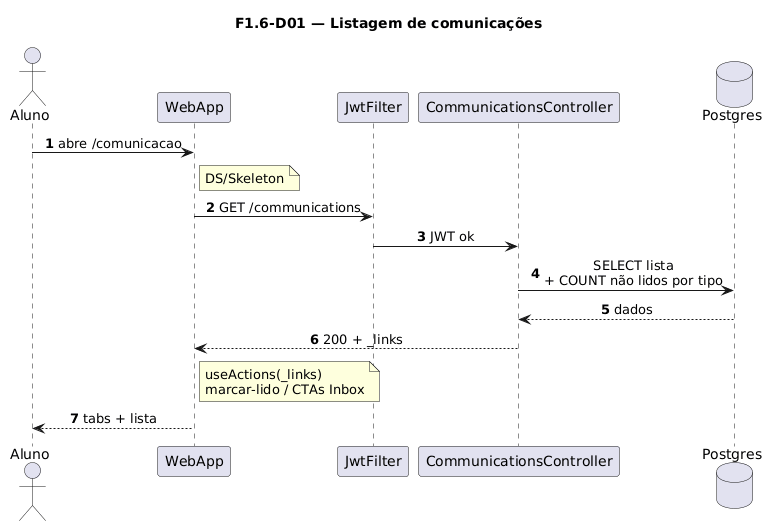

The diagram above was rendered by PlantUML. Its source (embedded in the PNG):
@startuml
title F1.6-D01 — Listagem de comunicações
skinparam sequenceMessageAlign center
skinparam responseMessageBelowArrow true
skinparam maxMessageSize 220
autonumber

actor "Aluno" as Aluno
participant "WebApp" as WebApp
participant "JwtFilter" as Jwt
participant "CommunicationsController" as Ctrl
database "Postgres" as Postgres

Aluno -> WebApp: abre /comunicacao
note right of WebApp: DS/Skeleton

WebApp -> Jwt: GET /communications
Jwt -> Ctrl: JWT ok
Ctrl -> Postgres: SELECT lista\n+ COUNT não lidos por tipo
Postgres --> Ctrl: dados
Ctrl --> WebApp: 200 + _links
note right of WebApp
  useActions(_links)
  marcar-lido / CTAs Inbox
end note
WebApp --> Aluno: tabs + lista
@enduml